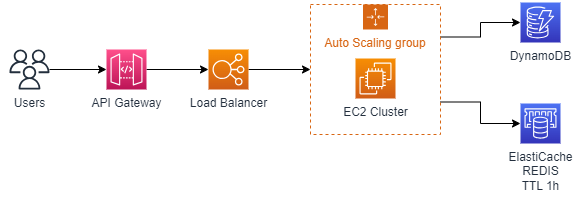

The diagram above was exported from draw.io. Its source (the exported page's mxGraphModel, read from the mxfile embedded in the PNG):
<mxGraphModel dx="1280" dy="846" grid="0" gridSize="10" guides="1" tooltips="1" connect="1" arrows="1" fold="1" page="0" pageScale="1" pageWidth="827" pageHeight="1169" math="0" shadow="0">
  <root>
    <mxCell id="0i5P8CQi7NyW2NU2ueV7-0" />
    <mxCell id="0i5P8CQi7NyW2NU2ueV7-1" parent="0i5P8CQi7NyW2NU2ueV7-0" />
    <mxCell id="0i5P8CQi7NyW2NU2ueV7-2" style="edgeStyle=orthogonalEdgeStyle;rounded=0;orthogonalLoop=1;jettySize=auto;html=1;exitX=0.5;exitY=0;exitDx=0;exitDy=0;entryX=0.5;entryY=0;entryDx=0;entryDy=0;entryPerimeter=0;" edge="1" parent="0i5P8CQi7NyW2NU2ueV7-1" target="0i5P8CQi7NyW2NU2ueV7-23">
      <mxGeometry relative="1" as="geometry">
        <mxPoint x="395" y="-31" as="sourcePoint" />
      </mxGeometry>
    </mxCell>
    <mxCell id="0i5P8CQi7NyW2NU2ueV7-4" style="edgeStyle=orthogonalEdgeStyle;rounded=0;orthogonalLoop=1;jettySize=auto;html=1;entryX=0;entryY=0.5;entryDx=0;entryDy=0;entryPerimeter=0;" edge="1" parent="0i5P8CQi7NyW2NU2ueV7-1" source="0i5P8CQi7NyW2NU2ueV7-5" target="HHBw_2QQYUkJzsdmZB6r-0">
      <mxGeometry relative="1" as="geometry" />
    </mxCell>
    <mxCell id="0i5P8CQi7NyW2NU2ueV7-5" value="Users" style="sketch=0;outlineConnect=0;fontColor=#232F3E;gradientColor=none;fillColor=#232F3D;strokeColor=none;dashed=0;verticalLabelPosition=bottom;verticalAlign=top;align=center;html=1;fontSize=12;fontStyle=0;aspect=fixed;pointerEvents=1;shape=mxgraph.aws4.users;" vertex="1" parent="0i5P8CQi7NyW2NU2ueV7-1">
      <mxGeometry x="-110" y="200" width="40" height="40" as="geometry" />
    </mxCell>
    <mxCell id="0i5P8CQi7NyW2NU2ueV7-20" value="ElastiCache&lt;br&gt;REDIS&lt;br&gt;TTL 1h" style="sketch=0;points=[[0,0,0],[0.25,0,0],[0.5,0,0],[0.75,0,0],[1,0,0],[0,1,0],[0.25,1,0],[0.5,1,0],[0.75,1,0],[1,1,0],[0,0.25,0],[0,0.5,0],[0,0.75,0],[1,0.25,0],[1,0.5,0],[1,0.75,0]];outlineConnect=0;fontColor=#232F3E;gradientColor=#4D72F3;gradientDirection=north;fillColor=#3334B9;strokeColor=#ffffff;dashed=0;verticalLabelPosition=bottom;verticalAlign=top;align=center;html=1;fontSize=12;fontStyle=0;aspect=fixed;shape=mxgraph.aws4.resourceIcon;resIcon=mxgraph.aws4.elasticache;" vertex="1" parent="0i5P8CQi7NyW2NU2ueV7-1">
      <mxGeometry x="401" y="254" width="40" height="40" as="geometry" />
    </mxCell>
    <mxCell id="0i5P8CQi7NyW2NU2ueV7-23" value="Cloudwatch" style="sketch=0;points=[[0,0,0],[0.25,0,0],[0.5,0,0],[0.75,0,0],[1,0,0],[0,1,0],[0.25,1,0],[0.5,1,0],[0.75,1,0],[1,1,0],[0,0.25,0],[0,0.5,0],[0,0.75,0],[1,0.25,0],[1,0.5,0],[1,0.75,0]];points=[[0,0,0],[0.25,0,0],[0.5,0,0],[0.75,0,0],[1,0,0],[0,1,0],[0.25,1,0],[0.5,1,0],[0.75,1,0],[1,1,0],[0,0.25,0],[0,0.5,0],[0,0.75,0],[1,0.25,0],[1,0.5,0],[1,0.75,0]];outlineConnect=0;fontColor=#232F3E;gradientColor=#F34482;gradientDirection=north;fillColor=#BC1356;strokeColor=#ffffff;dashed=0;verticalLabelPosition=bottom;verticalAlign=top;align=center;html=1;fontSize=12;fontStyle=0;aspect=fixed;shape=mxgraph.aws4.resourceIcon;resIcon=mxgraph.aws4.cloudwatch_2;" vertex="1" parent="0i5P8CQi7NyW2NU2ueV7-1">
      <mxGeometry x="797" y="52" width="40" height="40" as="geometry" />
    </mxCell>
    <mxCell id="0i5P8CQi7NyW2NU2ueV7-24" style="edgeStyle=orthogonalEdgeStyle;rounded=0;orthogonalLoop=1;jettySize=auto;html=1;entryX=0.01;entryY=0.48;entryDx=0;entryDy=0;entryPerimeter=0;" edge="1" parent="0i5P8CQi7NyW2NU2ueV7-1" source="0i5P8CQi7NyW2NU2ueV7-23" target="0i5P8CQi7NyW2NU2ueV7-40">
      <mxGeometry relative="1" as="geometry" />
    </mxCell>
    <mxCell id="0i5P8CQi7NyW2NU2ueV7-37" value="DynamoDB" style="sketch=0;points=[[0,0,0],[0.25,0,0],[0.5,0,0],[0.75,0,0],[1,0,0],[0,1,0],[0.25,1,0],[0.5,1,0],[0.75,1,0],[1,1,0],[0,0.25,0],[0,0.5,0],[0,0.75,0],[1,0.25,0],[1,0.5,0],[1,0.75,0]];outlineConnect=0;fontColor=#232F3E;gradientColor=#4D72F3;gradientDirection=north;fillColor=#3334B9;strokeColor=#ffffff;dashed=0;verticalLabelPosition=bottom;verticalAlign=top;align=center;html=1;fontSize=12;fontStyle=0;aspect=fixed;shape=mxgraph.aws4.resourceIcon;resIcon=mxgraph.aws4.dynamodb;" vertex="1" parent="0i5P8CQi7NyW2NU2ueV7-1">
      <mxGeometry x="401" y="153" width="40" height="40" as="geometry" />
    </mxCell>
    <mxCell id="0i5P8CQi7NyW2NU2ueV7-39" value="EC2 Grafana" style="points=[[0,0],[0.25,0],[0.5,0],[0.75,0],[1,0],[1,0.25],[1,0.5],[1,0.75],[1,1],[0.75,1],[0.5,1],[0.25,1],[0,1],[0,0.75],[0,0.5],[0,0.25]];outlineConnect=0;gradientColor=none;html=1;whiteSpace=wrap;fontSize=12;fontStyle=0;container=1;pointerEvents=0;collapsible=0;recursiveResize=0;shape=mxgraph.aws4.group;grIcon=mxgraph.aws4.group_ec2_instance_contents;strokeColor=#D86613;fillColor=none;verticalAlign=top;align=left;spacingLeft=30;fontColor=#D86613;dashed=0;" vertex="1" parent="0i5P8CQi7NyW2NU2ueV7-1">
      <mxGeometry x="886" y="15.999999999999986" width="115" height="112" as="geometry" />
    </mxCell>
    <mxCell id="0i5P8CQi7NyW2NU2ueV7-40" value="Grafana" style="image;aspect=fixed;html=1;points=[];align=center;fontSize=12;image=img/lib/azure2/other/Grafana.svg;" vertex="1" parent="0i5P8CQi7NyW2NU2ueV7-39">
      <mxGeometry x="31.730000000000018" y="36" width="51.54" height="40" as="geometry" />
    </mxCell>
    <mxCell id="cpBDlDc9z0PfCht_xmVu-2" style="edgeStyle=orthogonalEdgeStyle;rounded=0;orthogonalLoop=1;jettySize=auto;html=1;" edge="1" parent="0i5P8CQi7NyW2NU2ueV7-1" source="h8Ib3YU-hZkqcmm5Oprw-0" target="cpBDlDc9z0PfCht_xmVu-1">
      <mxGeometry relative="1" as="geometry" />
    </mxCell>
    <mxCell id="h8Ib3YU-hZkqcmm5Oprw-0" value="Load Balancer" style="sketch=0;points=[[0,0,0],[0.25,0,0],[0.5,0,0],[0.75,0,0],[1,0,0],[0,1,0],[0.25,1,0],[0.5,1,0],[0.75,1,0],[1,1,0],[0,0.25,0],[0,0.5,0],[0,0.75,0],[1,0.25,0],[1,0.5,0],[1,0.75,0]];outlineConnect=0;fontColor=#232F3E;gradientColor=#F78E04;gradientDirection=north;fillColor=#D05C17;strokeColor=#ffffff;dashed=0;verticalLabelPosition=bottom;verticalAlign=top;align=center;html=1;fontSize=12;fontStyle=0;aspect=fixed;shape=mxgraph.aws4.resourceIcon;resIcon=mxgraph.aws4.elastic_load_balancing;" vertex="1" parent="0i5P8CQi7NyW2NU2ueV7-1">
      <mxGeometry x="89" y="200" width="40" height="40" as="geometry" />
    </mxCell>
    <mxCell id="HHBw_2QQYUkJzsdmZB6r-2" style="edgeStyle=orthogonalEdgeStyle;rounded=0;orthogonalLoop=1;jettySize=auto;html=1;exitX=1;exitY=0.75;exitDx=0;exitDy=0;entryX=0;entryY=0.5;entryDx=0;entryDy=0;entryPerimeter=0;" edge="1" parent="0i5P8CQi7NyW2NU2ueV7-1" source="cpBDlDc9z0PfCht_xmVu-1" target="0i5P8CQi7NyW2NU2ueV7-20">
      <mxGeometry relative="1" as="geometry" />
    </mxCell>
    <mxCell id="0qQrj-csLpq8r-RMoynW-2" style="edgeStyle=orthogonalEdgeStyle;rounded=0;orthogonalLoop=1;jettySize=auto;html=1;exitX=1;exitY=0.25;exitDx=0;exitDy=0;entryX=0;entryY=0.5;entryDx=0;entryDy=0;entryPerimeter=0;" edge="1" parent="0i5P8CQi7NyW2NU2ueV7-1" source="cpBDlDc9z0PfCht_xmVu-1" target="0i5P8CQi7NyW2NU2ueV7-37">
      <mxGeometry relative="1" as="geometry" />
    </mxCell>
    <mxCell id="cpBDlDc9z0PfCht_xmVu-1" value="Auto Scaling group" style="points=[[0,0],[0.25,0],[0.5,0],[0.75,0],[1,0],[1,0.25],[1,0.5],[1,0.75],[1,1],[0.75,1],[0.5,1],[0.25,1],[0,1],[0,0.75],[0,0.5],[0,0.25]];outlineConnect=0;gradientColor=none;html=1;whiteSpace=wrap;fontSize=12;fontStyle=0;container=1;pointerEvents=0;collapsible=0;recursiveResize=0;shape=mxgraph.aws4.groupCenter;grIcon=mxgraph.aws4.group_auto_scaling_group;grStroke=1;strokeColor=#D86613;fillColor=none;verticalAlign=top;align=center;fontColor=#D86613;dashed=1;spacingTop=25;" vertex="1" parent="0i5P8CQi7NyW2NU2ueV7-1">
      <mxGeometry x="191" y="155" width="130" height="130" as="geometry" />
    </mxCell>
    <mxCell id="cpBDlDc9z0PfCht_xmVu-0" value="EC2 Cluster" style="sketch=0;points=[[0,0,0],[0.25,0,0],[0.5,0,0],[0.75,0,0],[1,0,0],[0,1,0],[0.25,1,0],[0.5,1,0],[0.75,1,0],[1,1,0],[0,0.25,0],[0,0.5,0],[0,0.75,0],[1,0.25,0],[1,0.5,0],[1,0.75,0]];outlineConnect=0;fontColor=#232F3E;gradientColor=#F78E04;gradientDirection=north;fillColor=#D05C17;strokeColor=#ffffff;dashed=0;verticalLabelPosition=bottom;verticalAlign=top;align=center;html=1;fontSize=12;fontStyle=0;aspect=fixed;shape=mxgraph.aws4.resourceIcon;resIcon=mxgraph.aws4.ec2;" vertex="1" parent="cpBDlDc9z0PfCht_xmVu-1">
      <mxGeometry x="45" y="54" width="40" height="40" as="geometry" />
    </mxCell>
    <mxCell id="HHBw_2QQYUkJzsdmZB6r-1" style="edgeStyle=orthogonalEdgeStyle;rounded=0;orthogonalLoop=1;jettySize=auto;html=1;entryX=0;entryY=0.5;entryDx=0;entryDy=0;entryPerimeter=0;" edge="1" parent="0i5P8CQi7NyW2NU2ueV7-1" source="HHBw_2QQYUkJzsdmZB6r-0" target="h8Ib3YU-hZkqcmm5Oprw-0">
      <mxGeometry relative="1" as="geometry" />
    </mxCell>
    <mxCell id="HHBw_2QQYUkJzsdmZB6r-0" value="API Gateway" style="sketch=0;points=[[0,0,0],[0.25,0,0],[0.5,0,0],[0.75,0,0],[1,0,0],[0,1,0],[0.25,1,0],[0.5,1,0],[0.75,1,0],[1,1,0],[0,0.25,0],[0,0.5,0],[0,0.75,0],[1,0.25,0],[1,0.5,0],[1,0.75,0]];outlineConnect=0;fontColor=#232F3E;gradientColor=#FF4F8B;gradientDirection=north;fillColor=#BC1356;strokeColor=#ffffff;dashed=0;verticalLabelPosition=bottom;verticalAlign=top;align=center;html=1;fontSize=12;fontStyle=0;aspect=fixed;shape=mxgraph.aws4.resourceIcon;resIcon=mxgraph.aws4.api_gateway;" vertex="1" parent="0i5P8CQi7NyW2NU2ueV7-1">
      <mxGeometry x="-13" y="200" width="40" height="40" as="geometry" />
    </mxCell>
  </root>
</mxGraphModel>